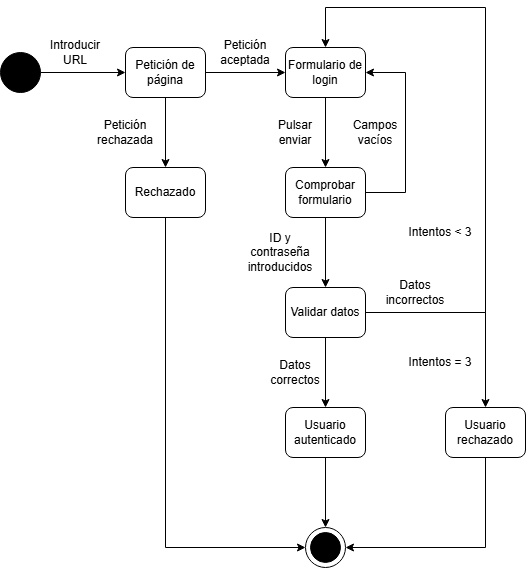

The diagram above was exported from draw.io. Its source (the exported page's mxGraphModel, read from the mxfile embedded in the PNG):
<mxGraphModel dx="732" dy="562" grid="1" gridSize="10" guides="1" tooltips="1" connect="1" arrows="1" fold="1" page="1" pageScale="1" pageWidth="827" pageHeight="1169" math="0" shadow="0">
  <root>
    <mxCell id="0" />
    <mxCell id="1" parent="0" />
    <mxCell id="JpiwZ5mqUarMNMj9z-wj-2" parent="1" style="ellipse;whiteSpace=wrap;html=1;aspect=fixed;" value="" vertex="1">
      <mxGeometry height="40" width="40" x="380" y="640" as="geometry" />
    </mxCell>
    <mxCell id="JpiwZ5mqUarMNMj9z-wj-3" parent="1" style="ellipse;whiteSpace=wrap;html=1;aspect=fixed;fillColor=#000000;" value="" vertex="1">
      <mxGeometry height="30" width="30" x="385" y="645" as="geometry" />
    </mxCell>
    <mxCell id="JpiwZ5mqUarMNMj9z-wj-5" parent="1" style="rounded=1;whiteSpace=wrap;html=1;" value="Petición de página" vertex="1">
      <mxGeometry height="50" width="80" x="200" y="160" as="geometry" />
    </mxCell>
    <mxCell id="JpiwZ5mqUarMNMj9z-wj-6" edge="1" parent="1" source="iQ8yydMzMTjmLuyEezLY-1" style="endArrow=classic;html=1;rounded=0;exitX=1;exitY=0.5;exitDx=0;exitDy=0;entryX=0;entryY=0.5;entryDx=0;entryDy=0;" target="JpiwZ5mqUarMNMj9z-wj-5" value="">
      <mxGeometry height="50" relative="1" width="50" as="geometry">
        <mxPoint x="120" y="160" as="sourcePoint" />
        <mxPoint x="210" y="140" as="targetPoint" />
      </mxGeometry>
    </mxCell>
    <mxCell id="iQ8yydMzMTjmLuyEezLY-1" parent="1" style="ellipse;whiteSpace=wrap;html=1;aspect=fixed;fillColor=#000000;" value="" vertex="1">
      <mxGeometry height="40" width="40" x="75" y="165" as="geometry" />
    </mxCell>
    <mxCell id="iQ8yydMzMTjmLuyEezLY-2" parent="1" style="text;html=1;whiteSpace=wrap;strokeColor=none;fillColor=none;align=center;verticalAlign=middle;rounded=0;" value="Introducir URL" vertex="1">
      <mxGeometry height="30" width="60" x="120" y="150" as="geometry" />
    </mxCell>
    <mxCell id="iQ8yydMzMTjmLuyEezLY-3" parent="1" style="rounded=1;whiteSpace=wrap;html=1;" value="Rechazado" vertex="1">
      <mxGeometry height="50" width="80" x="200" y="280" as="geometry" />
    </mxCell>
    <mxCell id="iQ8yydMzMTjmLuyEezLY-4" edge="1" parent="1" source="JpiwZ5mqUarMNMj9z-wj-5" style="endArrow=classic;html=1;rounded=0;exitX=0.5;exitY=1;exitDx=0;exitDy=0;entryX=0.5;entryY=0;entryDx=0;entryDy=0;" target="iQ8yydMzMTjmLuyEezLY-3" value="">
      <mxGeometry height="50" relative="1" width="50" as="geometry">
        <mxPoint x="240" y="260" as="sourcePoint" />
        <mxPoint x="325" y="260" as="targetPoint" />
      </mxGeometry>
    </mxCell>
    <mxCell id="iQ8yydMzMTjmLuyEezLY-7" parent="1" style="rounded=1;whiteSpace=wrap;html=1;" value="Formulario de login" vertex="1">
      <mxGeometry height="50" width="80" x="360" y="160" as="geometry" />
    </mxCell>
    <mxCell id="iQ8yydMzMTjmLuyEezLY-8" edge="1" parent="1" source="JpiwZ5mqUarMNMj9z-wj-5" style="endArrow=classic;html=1;rounded=0;exitX=1;exitY=0.5;exitDx=0;exitDy=0;entryX=0;entryY=0.5;entryDx=0;entryDy=0;" target="iQ8yydMzMTjmLuyEezLY-7" value="">
      <mxGeometry height="50" relative="1" width="50" as="geometry">
        <mxPoint x="440" y="185" as="sourcePoint" />
        <mxPoint x="430" y="270" as="targetPoint" />
      </mxGeometry>
    </mxCell>
    <mxCell id="iQ8yydMzMTjmLuyEezLY-9" parent="1" style="rounded=1;whiteSpace=wrap;html=1;" value="Comprobar formulario" vertex="1">
      <mxGeometry height="50" width="80" x="360" y="280" as="geometry" />
    </mxCell>
    <mxCell id="iQ8yydMzMTjmLuyEezLY-11" edge="1" parent="1" source="iQ8yydMzMTjmLuyEezLY-7" style="endArrow=classic;html=1;rounded=0;exitX=0.5;exitY=1;exitDx=0;exitDy=0;entryX=0.5;entryY=0;entryDx=0;entryDy=0;" target="iQ8yydMzMTjmLuyEezLY-9" value="">
      <mxGeometry height="50" relative="1" width="50" as="geometry">
        <mxPoint x="350" y="240" as="sourcePoint" />
        <mxPoint x="430" y="240" as="targetPoint" />
      </mxGeometry>
    </mxCell>
    <mxCell id="iQ8yydMzMTjmLuyEezLY-12" edge="1" parent="1" source="iQ8yydMzMTjmLuyEezLY-9" style="endArrow=classic;html=1;rounded=0;exitX=1;exitY=0.5;exitDx=0;exitDy=0;entryX=1;entryY=0.5;entryDx=0;entryDy=0;edgeStyle=orthogonalEdgeStyle;" target="iQ8yydMzMTjmLuyEezLY-7" value="">
      <mxGeometry height="50" relative="1" width="50" as="geometry">
        <Array as="points">
          <mxPoint x="480" y="305" />
          <mxPoint x="480" y="185" />
        </Array>
        <mxPoint x="490" y="290" as="sourcePoint" />
        <mxPoint x="570" y="290" as="targetPoint" />
      </mxGeometry>
    </mxCell>
    <mxCell id="iQ8yydMzMTjmLuyEezLY-13" parent="1" style="rounded=1;whiteSpace=wrap;html=1;" value="Validar datos" vertex="1">
      <mxGeometry height="50" width="80" x="360" y="400" as="geometry" />
    </mxCell>
    <mxCell id="iQ8yydMzMTjmLuyEezLY-14" edge="1" parent="1" style="endArrow=classic;html=1;rounded=0;entryX=0.5;entryY=0;entryDx=0;entryDy=0;" target="iQ8yydMzMTjmLuyEezLY-13" value="">
      <mxGeometry height="50" relative="1" width="50" as="geometry">
        <mxPoint x="400" y="330" as="sourcePoint" />
        <mxPoint x="400" y="320" as="targetPoint" />
      </mxGeometry>
    </mxCell>
    <mxCell id="iQ8yydMzMTjmLuyEezLY-15" parent="1" style="rounded=1;whiteSpace=wrap;html=1;" value="Usuario autenticado" vertex="1">
      <mxGeometry height="50" width="80" x="360" y="520" as="geometry" />
    </mxCell>
    <mxCell id="iQ8yydMzMTjmLuyEezLY-17" edge="1" parent="1" source="iQ8yydMzMTjmLuyEezLY-13" style="endArrow=classic;html=1;rounded=0;entryX=0.5;entryY=0;entryDx=0;entryDy=0;exitX=0.5;exitY=1;exitDx=0;exitDy=0;" target="iQ8yydMzMTjmLuyEezLY-15" value="">
      <mxGeometry height="50" relative="1" width="50" as="geometry">
        <mxPoint x="450" y="370" as="sourcePoint" />
        <mxPoint x="450" y="440" as="targetPoint" />
      </mxGeometry>
    </mxCell>
    <mxCell id="iQ8yydMzMTjmLuyEezLY-19" edge="1" parent="1" source="iQ8yydMzMTjmLuyEezLY-13" style="endArrow=classic;html=1;rounded=0;entryX=0.5;entryY=0;entryDx=0;entryDy=0;exitX=1;exitY=0.5;exitDx=0;exitDy=0;edgeStyle=orthogonalEdgeStyle;" target="iQ8yydMzMTjmLuyEezLY-7" value="">
      <mxGeometry height="50" relative="1" width="50" as="geometry">
        <Array as="points">
          <mxPoint x="560" y="425" />
          <mxPoint x="560" y="120" />
          <mxPoint x="400" y="120" />
        </Array>
        <mxPoint x="560" y="400" as="sourcePoint" />
        <mxPoint x="540" y="400" as="targetPoint" />
      </mxGeometry>
    </mxCell>
    <mxCell id="iQ8yydMzMTjmLuyEezLY-20" parent="1" style="rounded=1;whiteSpace=wrap;html=1;" value="Usuario rechazado" vertex="1">
      <mxGeometry height="50" width="80" x="520" y="520" as="geometry" />
    </mxCell>
    <mxCell id="iQ8yydMzMTjmLuyEezLY-21" edge="1" parent="1" source="iQ8yydMzMTjmLuyEezLY-13" style="endArrow=classic;html=1;rounded=0;entryX=0.5;entryY=0;entryDx=0;entryDy=0;exitX=1;exitY=0.5;exitDx=0;exitDy=0;edgeStyle=orthogonalEdgeStyle;" target="iQ8yydMzMTjmLuyEezLY-20" value="">
      <mxGeometry height="50" relative="1" width="50" as="geometry">
        <mxPoint x="560" y="450" as="sourcePoint" />
        <mxPoint x="500" y="550" as="targetPoint" />
      </mxGeometry>
    </mxCell>
    <mxCell id="iQ8yydMzMTjmLuyEezLY-22" edge="1" parent="1" source="iQ8yydMzMTjmLuyEezLY-15" style="endArrow=classic;html=1;rounded=0;entryX=0.5;entryY=0;entryDx=0;entryDy=0;exitX=0.5;exitY=1;exitDx=0;exitDy=0;" target="JpiwZ5mqUarMNMj9z-wj-2" value="">
      <mxGeometry height="50" relative="1" width="50" as="geometry">
        <mxPoint x="460" y="580" as="sourcePoint" />
        <mxPoint x="460" y="650" as="targetPoint" />
      </mxGeometry>
    </mxCell>
    <mxCell id="iQ8yydMzMTjmLuyEezLY-23" edge="1" parent="1" source="iQ8yydMzMTjmLuyEezLY-3" style="endArrow=classic;html=1;rounded=0;entryX=0;entryY=0.5;entryDx=0;entryDy=0;exitX=0.5;exitY=1;exitDx=0;exitDy=0;edgeStyle=orthogonalEdgeStyle;" target="JpiwZ5mqUarMNMj9z-wj-2" value="">
      <mxGeometry height="50" relative="1" width="50" as="geometry">
        <mxPoint x="350" y="440" as="sourcePoint" />
        <mxPoint x="350" y="510" as="targetPoint" />
      </mxGeometry>
    </mxCell>
    <mxCell id="iQ8yydMzMTjmLuyEezLY-24" edge="1" parent="1" source="iQ8yydMzMTjmLuyEezLY-20" style="endArrow=classic;html=1;rounded=0;entryX=1;entryY=0.5;entryDx=0;entryDy=0;exitX=0.5;exitY=1;exitDx=0;exitDy=0;edgeStyle=orthogonalEdgeStyle;" target="JpiwZ5mqUarMNMj9z-wj-2" value="">
      <mxGeometry height="50" relative="1" width="50" as="geometry">
        <mxPoint x="460" y="610" as="sourcePoint" />
        <mxPoint x="460" y="680" as="targetPoint" />
      </mxGeometry>
    </mxCell>
    <mxCell id="iQ8yydMzMTjmLuyEezLY-25" parent="1" style="text;html=1;whiteSpace=wrap;strokeColor=none;fillColor=none;align=center;verticalAlign=middle;rounded=0;" value="Petición rechazada" vertex="1">
      <mxGeometry height="30" width="60" x="170" y="230" as="geometry" />
    </mxCell>
    <mxCell id="iQ8yydMzMTjmLuyEezLY-26" parent="1" style="text;html=1;whiteSpace=wrap;strokeColor=none;fillColor=none;align=center;verticalAlign=middle;rounded=0;" value="Pulsar enviar" vertex="1">
      <mxGeometry height="30" width="60" x="340" y="230" as="geometry" />
    </mxCell>
    <mxCell id="iQ8yydMzMTjmLuyEezLY-28" parent="1" style="text;html=1;whiteSpace=wrap;strokeColor=none;fillColor=none;align=center;verticalAlign=middle;rounded=0;" value="Petición aceptada" vertex="1">
      <mxGeometry height="30" width="60" x="290" y="150" as="geometry" />
    </mxCell>
    <mxCell id="iQ8yydMzMTjmLuyEezLY-29" parent="1" style="text;html=1;whiteSpace=wrap;strokeColor=none;fillColor=none;align=center;verticalAlign=middle;rounded=0;" value="Campos vacíos" vertex="1">
      <mxGeometry height="30" width="60" x="420" y="230" as="geometry" />
    </mxCell>
    <mxCell id="iQ8yydMzMTjmLuyEezLY-30" parent="1" style="text;html=1;whiteSpace=wrap;strokeColor=none;fillColor=none;align=center;verticalAlign=middle;rounded=0;" value="ID y contraseña introducidos" vertex="1">
      <mxGeometry height="30" width="60" x="325" y="350" as="geometry" />
    </mxCell>
    <mxCell id="iQ8yydMzMTjmLuyEezLY-31" parent="1" style="text;html=1;whiteSpace=wrap;strokeColor=none;fillColor=none;align=center;verticalAlign=middle;rounded=0;" value="Datos correctos" vertex="1">
      <mxGeometry height="30" width="60" x="340" y="470" as="geometry" />
    </mxCell>
    <mxCell id="iQ8yydMzMTjmLuyEezLY-32" parent="1" style="text;html=1;whiteSpace=wrap;strokeColor=none;fillColor=none;align=center;verticalAlign=middle;rounded=0;" value="Datos incorrectos" vertex="1">
      <mxGeometry height="30" width="60" x="460" y="390" as="geometry" />
    </mxCell>
    <mxCell id="iQ8yydMzMTjmLuyEezLY-33" parent="1" style="text;html=1;whiteSpace=wrap;strokeColor=none;fillColor=none;align=center;verticalAlign=middle;rounded=0;" value="Intentos &amp;lt; 3" vertex="1">
      <mxGeometry height="30" width="70" x="480" y="330" as="geometry" />
    </mxCell>
    <mxCell id="iQ8yydMzMTjmLuyEezLY-34" parent="1" style="text;html=1;whiteSpace=wrap;strokeColor=none;fillColor=none;align=center;verticalAlign=middle;rounded=0;" value="Intentos = 3" vertex="1">
      <mxGeometry height="30" width="70" x="480" y="460" as="geometry" />
    </mxCell>
  </root>
</mxGraphModel>